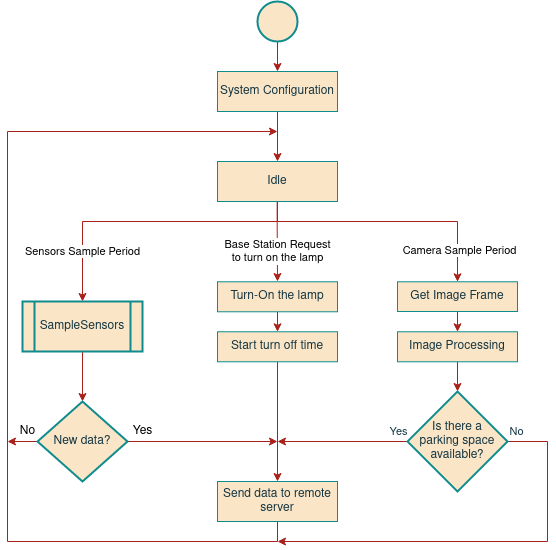

The diagram above was exported from draw.io. Its source (the exported page's mxGraphModel, read from the mxfile embedded in the PNG):
<mxGraphModel dx="931" dy="527" grid="1" gridSize="10" guides="1" tooltips="1" connect="1" arrows="1" fold="1" page="1" pageScale="1" pageWidth="850" pageHeight="1100" background="none" math="0" shadow="0">
  <root>
    <mxCell id="ZbtcqduIouZNK2e-OmTV-0" />
    <mxCell id="ZbtcqduIouZNK2e-OmTV-1" parent="ZbtcqduIouZNK2e-OmTV-0" />
    <mxCell id="ZbtcqduIouZNK2e-OmTV-2" style="edgeStyle=orthogonalEdgeStyle;rounded=0;orthogonalLoop=1;jettySize=auto;html=1;exitX=0.5;exitY=1;exitDx=0;exitDy=0;entryX=0.5;entryY=0;entryDx=0;entryDy=0;endArrow=classic;endFill=1;labelBackgroundColor=#DAD2D8;strokeColor=#A8201A;fontColor=#143642;" parent="ZbtcqduIouZNK2e-OmTV-1" source="ZbtcqduIouZNK2e-OmTV-3" target="ZbtcqduIouZNK2e-OmTV-10" edge="1">
      <mxGeometry relative="1" as="geometry">
        <mxPoint x="560" y="130" as="targetPoint" />
      </mxGeometry>
    </mxCell>
    <mxCell id="ZbtcqduIouZNK2e-OmTV-3" value="" style="ellipse;whiteSpace=wrap;html=1;aspect=fixed;fillColor=#FAE5C7;strokeColor=#0F8B8D;fontColor=#143642;strokeWidth=2;" parent="ZbtcqduIouZNK2e-OmTV-1" vertex="1">
      <mxGeometry x="540" y="60" width="40" height="40" as="geometry" />
    </mxCell>
    <mxCell id="ZbtcqduIouZNK2e-OmTV-4" style="edgeStyle=orthogonalEdgeStyle;rounded=0;orthogonalLoop=1;jettySize=auto;html=1;exitX=0.5;exitY=1;exitDx=0;exitDy=0;endArrow=classic;endFill=1;entryX=0.5;entryY=0;entryDx=0;entryDy=0;labelBackgroundColor=#DAD2D8;strokeColor=#A8201A;fontColor=#143642;" parent="ZbtcqduIouZNK2e-OmTV-1" source="ZbtcqduIouZNK2e-OmTV-10" target="ZbtcqduIouZNK2e-OmTV-9" edge="1">
      <mxGeometry relative="1" as="geometry">
        <mxPoint x="560" y="220" as="targetPoint" />
        <mxPoint x="560" y="170" as="sourcePoint" />
      </mxGeometry>
    </mxCell>
    <mxCell id="ZbtcqduIouZNK2e-OmTV-5" style="edgeStyle=orthogonalEdgeStyle;rounded=0;orthogonalLoop=1;jettySize=auto;html=1;exitX=0.5;exitY=1;exitDx=0;exitDy=0;entryX=0.5;entryY=0;entryDx=0;entryDy=0;endArrow=classic;endFill=1;labelBackgroundColor=#DAD2D8;strokeColor=#A8201A;fontColor=#143642;" parent="ZbtcqduIouZNK2e-OmTV-1" source="ZbtcqduIouZNK2e-OmTV-9" target="ZbtcqduIouZNK2e-OmTV-12" edge="1">
      <mxGeometry relative="1" as="geometry">
        <Array as="points">
          <mxPoint x="560" y="280" />
          <mxPoint x="365" y="280" />
        </Array>
        <mxPoint x="290" y="349.8800000000001" as="targetPoint" />
      </mxGeometry>
    </mxCell>
    <mxCell id="ZbtcqduIouZNK2e-OmTV-6" value="Sensors Sample Period" style="edgeLabel;html=1;align=center;verticalAlign=middle;resizable=0;points=[];labelBackgroundColor=default;fontColor=#000000;" parent="ZbtcqduIouZNK2e-OmTV-5" vertex="1" connectable="0">
      <mxGeometry x="0.32" relative="1" as="geometry">
        <mxPoint x="-20" y="30" as="offset" />
      </mxGeometry>
    </mxCell>
    <mxCell id="ZbtcqduIouZNK2e-OmTV-7" style="edgeStyle=orthogonalEdgeStyle;rounded=0;orthogonalLoop=1;jettySize=auto;html=1;exitX=0.5;exitY=1;exitDx=0;exitDy=0;endArrow=classic;endFill=1;labelBackgroundColor=#DAD2D8;strokeColor=#A8201A;fontColor=#143642;" parent="ZbtcqduIouZNK2e-OmTV-1" edge="1">
      <mxGeometry relative="1" as="geometry">
        <mxPoint x="559.71" y="240" as="sourcePoint" />
        <mxPoint x="560" y="340" as="targetPoint" />
        <Array as="points">
          <mxPoint x="560" y="280" />
          <mxPoint x="560" y="280" />
        </Array>
      </mxGeometry>
    </mxCell>
    <mxCell id="ZbtcqduIouZNK2e-OmTV-8" value="&lt;div&gt;Base Station Request&lt;/div&gt;&lt;div&gt;to turn on the lamp&lt;/div&gt;" style="edgeLabel;html=1;align=center;verticalAlign=middle;resizable=0;points=[];" parent="ZbtcqduIouZNK2e-OmTV-7" vertex="1" connectable="0">
      <mxGeometry x="0.6949" y="-1" relative="1" as="geometry">
        <mxPoint x="1" y="-15" as="offset" />
      </mxGeometry>
    </mxCell>
    <mxCell id="iY_b737FXfGF0xV9j2vc-6" style="edgeStyle=orthogonalEdgeStyle;rounded=0;sketch=0;orthogonalLoop=1;jettySize=auto;html=1;exitX=0.5;exitY=1;exitDx=0;exitDy=0;entryX=0.5;entryY=0;entryDx=0;entryDy=0;fontColor=#143642;strokeColor=#A8201A;fillColor=#FAE5C7;" parent="ZbtcqduIouZNK2e-OmTV-1" source="ZbtcqduIouZNK2e-OmTV-9" target="iY_b737FXfGF0xV9j2vc-2" edge="1">
      <mxGeometry relative="1" as="geometry">
        <Array as="points">
          <mxPoint x="560" y="280" />
          <mxPoint x="740" y="280" />
        </Array>
      </mxGeometry>
    </mxCell>
    <mxCell id="ZbtcqduIouZNK2e-OmTV-9" value="Idle" style="rounded=0;whiteSpace=wrap;html=1;fillColor=#FAE5C7;strokeColor=#0F8B8D;fontColor=#143642;" parent="ZbtcqduIouZNK2e-OmTV-1" vertex="1">
      <mxGeometry x="500" y="220" width="120" height="40" as="geometry" />
    </mxCell>
    <mxCell id="ZbtcqduIouZNK2e-OmTV-10" value="System Configuration" style="rounded=0;whiteSpace=wrap;html=1;fillColor=#FAE5C7;strokeColor=#0F8B8D;fontColor=#143642;" parent="ZbtcqduIouZNK2e-OmTV-1" vertex="1">
      <mxGeometry x="500" y="130" width="120" height="40" as="geometry" />
    </mxCell>
    <mxCell id="ZbtcqduIouZNK2e-OmTV-11" style="edgeStyle=orthogonalEdgeStyle;rounded=0;orthogonalLoop=1;jettySize=auto;html=1;exitX=0.5;exitY=1;exitDx=0;exitDy=0;endArrow=classic;endFill=1;strokeColor=#A8201A;" parent="ZbtcqduIouZNK2e-OmTV-1" source="ZbtcqduIouZNK2e-OmTV-12" edge="1">
      <mxGeometry relative="1" as="geometry">
        <mxPoint x="560" y="200" as="targetPoint" />
        <Array as="points">
          <mxPoint x="365" y="440" />
          <mxPoint x="290" y="440" />
          <mxPoint x="290" y="200" />
        </Array>
      </mxGeometry>
    </mxCell>
    <mxCell id="ZbtcqduIouZNK2e-OmTV-12" value="SampleSensors" style="shape=process;whiteSpace=wrap;html=1;backgroundOutline=1;fontColor=#143642;strokeColor=#0F8B8D;strokeWidth=2;fillColor=#FAE5C7;" parent="ZbtcqduIouZNK2e-OmTV-1" vertex="1">
      <mxGeometry x="305" y="360" width="120" height="50" as="geometry" />
    </mxCell>
    <mxCell id="ZbtcqduIouZNK2e-OmTV-13" style="edgeStyle=orthogonalEdgeStyle;curved=0;rounded=1;sketch=0;orthogonalLoop=1;jettySize=auto;html=1;exitX=0.5;exitY=1;exitDx=0;exitDy=0;entryX=0.5;entryY=0;entryDx=0;entryDy=0;fontColor=#143642;strokeColor=#A8201A;fillColor=#FAE5C7;" parent="ZbtcqduIouZNK2e-OmTV-1" source="ZbtcqduIouZNK2e-OmTV-14" target="ZbtcqduIouZNK2e-OmTV-16" edge="1">
      <mxGeometry relative="1" as="geometry" />
    </mxCell>
    <mxCell id="ZbtcqduIouZNK2e-OmTV-14" value="&lt;div&gt;Turn-On the lamp&lt;/div&gt;" style="rounded=0;whiteSpace=wrap;html=1;fillColor=#FAE5C7;strokeColor=#0F8B8D;fontColor=#143642;" parent="ZbtcqduIouZNK2e-OmTV-1" vertex="1">
      <mxGeometry x="500" y="340.28" width="120" height="30" as="geometry" />
    </mxCell>
    <mxCell id="ZbtcqduIouZNK2e-OmTV-15" value="" style="edgeStyle=orthogonalEdgeStyle;curved=0;rounded=1;sketch=0;orthogonalLoop=1;jettySize=auto;html=1;fontColor=#143642;strokeColor=#A8201A;fillColor=#FAE5C7;" parent="ZbtcqduIouZNK2e-OmTV-1" source="ZbtcqduIouZNK2e-OmTV-16" target="ZbtcqduIouZNK2e-OmTV-18" edge="1">
      <mxGeometry relative="1" as="geometry" />
    </mxCell>
    <mxCell id="ZbtcqduIouZNK2e-OmTV-16" value="Start timeout" style="rounded=0;whiteSpace=wrap;html=1;fillColor=#FAE5C7;strokeColor=#0F8B8D;fontColor=#143642;" parent="ZbtcqduIouZNK2e-OmTV-1" vertex="1">
      <mxGeometry x="500" y="390.28" width="120" height="30" as="geometry" />
    </mxCell>
    <mxCell id="ZbtcqduIouZNK2e-OmTV-17" style="rounded=0;sketch=0;orthogonalLoop=1;jettySize=auto;html=1;exitX=0.5;exitY=1;exitDx=0;exitDy=0;fontColor=#143642;strokeColor=#A8201A;fillColor=#FAE5C7;edgeStyle=orthogonalEdgeStyle;" parent="ZbtcqduIouZNK2e-OmTV-1" source="ZbtcqduIouZNK2e-OmTV-18" edge="1">
      <mxGeometry relative="1" as="geometry">
        <mxPoint x="290" y="440" as="targetPoint" />
        <Array as="points">
          <mxPoint x="560" y="600" />
          <mxPoint x="290" y="600" />
        </Array>
      </mxGeometry>
    </mxCell>
    <mxCell id="ZbtcqduIouZNK2e-OmTV-18" value="Send data to remote server" style="rounded=0;whiteSpace=wrap;html=1;fillColor=#FAE5C7;strokeColor=#0F8B8D;fontColor=#143642;" parent="ZbtcqduIouZNK2e-OmTV-1" vertex="1">
      <mxGeometry x="500" y="540" width="120" height="40" as="geometry" />
    </mxCell>
    <mxCell id="iY_b737FXfGF0xV9j2vc-0" value="Camera Sample Period" style="edgeLabel;align=center;verticalAlign=middle;resizable=0;points=[];labelBackgroundColor=default;fontColor=#000000;labelBorderColor=none;html=1;" parent="ZbtcqduIouZNK2e-OmTV-1" vertex="1" connectable="0">
      <mxGeometry x="733" y="310" as="geometry">
        <mxPoint x="9" y="-1" as="offset" />
      </mxGeometry>
    </mxCell>
    <mxCell id="iY_b737FXfGF0xV9j2vc-1" style="edgeStyle=orthogonalEdgeStyle;rounded=0;orthogonalLoop=1;jettySize=auto;html=1;exitX=0.5;exitY=1;exitDx=0;exitDy=0;entryX=0.5;entryY=0;entryDx=0;entryDy=0;endArrow=classic;endFill=1;labelBackgroundColor=#DAD2D8;strokeColor=#A8201A;fontColor=#143642;" parent="ZbtcqduIouZNK2e-OmTV-1" source="iY_b737FXfGF0xV9j2vc-2" target="iY_b737FXfGF0xV9j2vc-4" edge="1">
      <mxGeometry relative="1" as="geometry" />
    </mxCell>
    <mxCell id="iY_b737FXfGF0xV9j2vc-2" value="Get Image Frame" style="rounded=0;whiteSpace=wrap;html=1;fillColor=#FAE5C7;strokeColor=#0F8B8D;fontColor=#143642;" parent="ZbtcqduIouZNK2e-OmTV-1" vertex="1">
      <mxGeometry x="680" y="340.28" width="120" height="29.72" as="geometry" />
    </mxCell>
    <mxCell id="iY_b737FXfGF0xV9j2vc-3" style="edgeStyle=orthogonalEdgeStyle;rounded=0;orthogonalLoop=1;jettySize=auto;html=1;exitX=0.5;exitY=1;exitDx=0;exitDy=0;entryX=0.5;entryY=0;entryDx=0;entryDy=0;endArrow=classic;endFill=1;labelBackgroundColor=#DAD2D8;strokeColor=#A8201A;fontColor=#143642;" parent="ZbtcqduIouZNK2e-OmTV-1" source="iY_b737FXfGF0xV9j2vc-4" target="iY_b737FXfGF0xV9j2vc-5" edge="1">
      <mxGeometry relative="1" as="geometry" />
    </mxCell>
    <mxCell id="iY_b737FXfGF0xV9j2vc-4" value="Image Processing" style="rounded=0;whiteSpace=wrap;html=1;fillColor=#FAE5C7;strokeColor=#0F8B8D;fontColor=#143642;" parent="ZbtcqduIouZNK2e-OmTV-1" vertex="1">
      <mxGeometry x="680" y="390.28" width="120" height="30" as="geometry" />
    </mxCell>
    <mxCell id="iY_b737FXfGF0xV9j2vc-7" style="edgeStyle=orthogonalEdgeStyle;rounded=0;sketch=0;orthogonalLoop=1;jettySize=auto;html=1;exitX=0;exitY=0.5;exitDx=0;exitDy=0;fontColor=#143642;strokeColor=#A8201A;fillColor=#FAE5C7;" parent="ZbtcqduIouZNK2e-OmTV-1" source="iY_b737FXfGF0xV9j2vc-5" edge="1">
      <mxGeometry relative="1" as="geometry">
        <mxPoint x="560" y="500" as="targetPoint" />
      </mxGeometry>
    </mxCell>
    <mxCell id="iY_b737FXfGF0xV9j2vc-9" value="Yes" style="edgeLabel;html=1;align=center;verticalAlign=middle;resizable=0;points=[];fontColor=#143642;" parent="iY_b737FXfGF0xV9j2vc-7" vertex="1" connectable="0">
      <mxGeometry x="-0.7544" relative="1" as="geometry">
        <mxPoint x="6" y="-10" as="offset" />
      </mxGeometry>
    </mxCell>
    <mxCell id="iY_b737FXfGF0xV9j2vc-8" value="No" style="edgeStyle=orthogonalEdgeStyle;rounded=0;sketch=0;orthogonalLoop=1;jettySize=auto;html=1;exitX=1;exitY=0.5;exitDx=0;exitDy=0;fontColor=#143642;strokeColor=#A8201A;fillColor=#FAE5C7;" parent="ZbtcqduIouZNK2e-OmTV-1" source="iY_b737FXfGF0xV9j2vc-5" edge="1">
      <mxGeometry x="-0.9546" y="10" relative="1" as="geometry">
        <mxPoint x="560" y="600" as="targetPoint" />
        <Array as="points">
          <mxPoint x="830" y="500" />
          <mxPoint x="830" y="600" />
        </Array>
        <mxPoint as="offset" />
      </mxGeometry>
    </mxCell>
    <mxCell id="iY_b737FXfGF0xV9j2vc-5" value="&lt;div&gt;Is there a &lt;br&gt;&lt;/div&gt;&lt;div&gt;parking space available?&lt;/div&gt;" style="rhombus;whiteSpace=wrap;html=1;fillColor=#FAE5C7;strokeColor=#0F8B8D;fontColor=#143642;strokeWidth=2;" parent="ZbtcqduIouZNK2e-OmTV-1" vertex="1">
      <mxGeometry x="689.9999999999999" y="450" width="100" height="100" as="geometry" />
    </mxCell>
  </root>
</mxGraphModel>